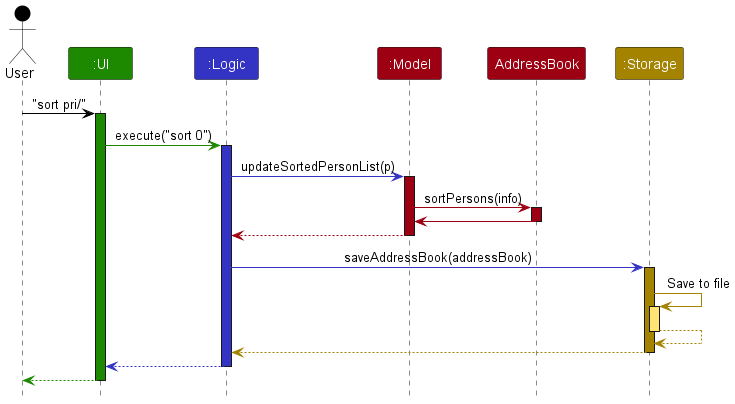

The diagram above was rendered by PlantUML. Its source (embedded in the PNG):
@startuml
!include style.puml
skinparam ArrowFontStyle plain

Actor User as user USER_COLOR
Participant ":UI" as ui UI_COLOR
Participant ":Logic" as logic LOGIC_COLOR
Participant ":Model" as model MODEL_COLOR
Participant "AddressBook" as addressBook MODEL_COLOR
Participant ":Storage" as storage STORAGE_COLOR

user -[USER_COLOR]> ui : "sort pri/"
activate ui UI_COLOR

ui -[UI_COLOR]> logic : execute("sort 0")
activate logic LOGIC_COLOR

logic -[LOGIC_COLOR]> model : updateSortedPersonList(p)
activate model MODEL_COLOR

model -[MODEL_COLOR]> addressBook : sortPersons(info)
activate addressBook MODEL_COLOR

addressBook -[MODEL_COLOR]> model
deactivate addressBook

model -[MODEL_COLOR]-> logic
deactivate model

logic -[LOGIC_COLOR]> storage : saveAddressBook(addressBook)
activate storage STORAGE_COLOR

storage -[STORAGE_COLOR]> storage : Save to file
activate storage STORAGE_COLOR_T1
storage --[STORAGE_COLOR]> storage
deactivate storage

storage --[STORAGE_COLOR]> logic
deactivate storage

logic --[LOGIC_COLOR]> ui
deactivate logic

ui--[UI_COLOR]> user
deactivate ui
@enduml